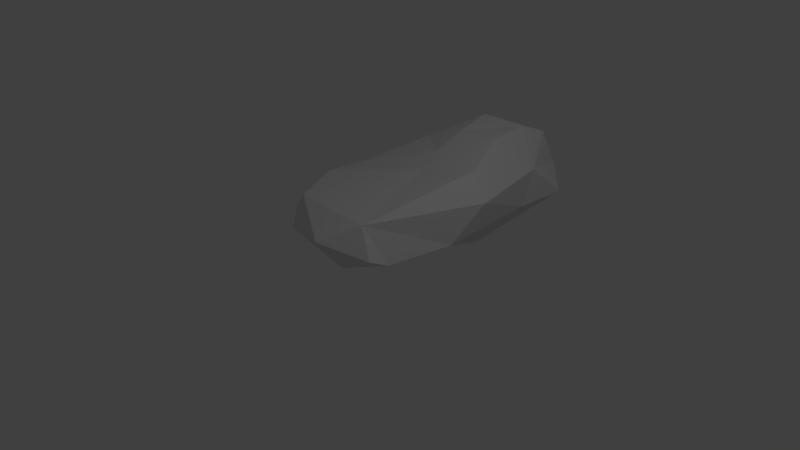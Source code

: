 # Source: Stone.blend  (saved by Blender 2.79.0; exported with 4.5.12 LTS)
import bpy
from mathutils import Matrix  # noqa: F401  (used for matrix-valued properties, if any)

bpy.ops.wm.read_factory_settings(use_empty=True)
scene = bpy.context.scene
scene.name = 'Scene'

# ---- collections
col_collection_1 = bpy.data.collections.new('Collection 1'); scene.collection.children.link(col_collection_1)

# ---- world
world_world = bpy.data.worlds.new('World'); scene.world = world_world
world_world.color = (0.05088, 0.05088, 0.05088)
world_world.use_sun_shadow = False
world_world.sun_shadow_jitter_overblur = 0.0
world_world.cycles.sampling_method = 'MANUAL'

# ---- cameras
cam_camera = bpy.data.cameras.new('Camera')
cam_camera.clip_end = 100.0
cam_camera.lens = 35.0
cam_camera.sensor_width = 32.0
cam_camera.sensor_height = 18.0
cam_camera.ortho_scale = 7.314
cam_camera.dof.focus_distance = 0.0
cam_camera.dof.aperture_fstop = 128.0

# ---- lights
light_lamp = bpy.data.lights.new('Lamp', 'POINT')
light_lamp.transmission_factor = 0.0
light_lamp.cutoff_distance = 30.0
light_lamp.energy = 100.0
light_lamp.shadow_buffer_clip_start = 1.001
light_lamp.shadow_soft_size = 0.1
light_lamp.shadow_maximum_resolution = 0.006
light_lamp.use_absolute_resolution = True

# ---- meshes
me_plane = bpy.data.meshes.new('Plane')
me_plane.from_pydata([(0.2927, -0.079, -0.06012), (0.1134, 0.5165, 0.2085), (-0.3029, -0.2583, 0.2085), (-0.265, 0.2959, 0.6511), (-1.085, 0.5391, 0.1933), (-1.452, 0.1591, 0.05002), (-1.404, 0.5845, -0.5253), (-1.392, -0.3017, -0.161), (-0.4227, 0.6576, -1.409), (0.2787, 0.7618, -1.643), (-1.734, 0.1533, -1.465), (-1.463, 0.5157, -1.227), (0.4398, -0.0936, -1.068), (0.5835, 0.4156, -1.554), (0.3506, 0.4637, -2.848), (0.2829, -0.1077, -2.727), (-0.5592, 0.7688, -1.766), (-1.208, 0.7026, -2.281), (-0.5839, 0.9347, -2.275), (-0.09493, 0.9397, -3.091), (-1.596, -0.2544, -1.455), (-2.1, -0.1852, -2.598), (-1.764, -0.471, -3.307), (-1.366, 0.01758, -3.705), (-0.7394, 0.9856, -2.999), (-0.8188, 0.4971, -3.654), (-1.534, 0.4493, -3.224), (-0.09886, 0.7336, -3.611), (0.3136, 0.09752, 0.2713), (-0.05158, 0.1791, -3.862), (-0.03228, -0.4754, -3.085), (-1.346, -0.5045, -3.692), (-0.8906, -0.5579, -3.08), (-0.7842, -0.1966, -3.937), (0.3433, -0.09582, -3.524), (0.04209, 0.9673, -2.318), (-0.9749, 0.1962, 0.4731), (-1.584, -0.6202, -2.453), (-1.155, -0.7131, -2.136), (-1.045, -0.4607, -0.9299), (-0.3663, -0.4692, -0.9274), (0.08953, -0.499, -1.971), (-0.5159, -0.69, -1.887)], [], [(28, 1, 3), (1, 0, 12), (12, 13, 1), (13, 9, 1), (9, 8, 1), (8, 4, 1), (3, 1, 4), (8, 6, 4), (6, 5, 4), (6, 7, 5), (5, 7, 2), (8, 11, 6), (11, 10, 6), (11, 17, 10), (17, 11, 16), (11, 8, 16), (16, 8, 9), (16, 9, 18), (36, 5, 2), (14, 9, 13), (14, 13, 15), (13, 12, 15), (5, 36, 4), (18, 17, 16), (3, 36, 2), (1, 28, 0), (3, 2, 28), (0, 28, 2), (19, 24, 18), (18, 24, 17), (15, 34, 14), (34, 29, 14), (29, 27, 14), (27, 19, 14), (27, 24, 19), (27, 25, 24), (25, 26, 24), (24, 26, 17), (26, 21, 17), (17, 21, 10), (21, 20, 10), (10, 20, 7), (23, 22, 21), (23, 21, 26), (26, 25, 23), (25, 33, 23), (33, 31, 23), (23, 31, 22), (33, 32, 31), (30, 34, 15), (32, 33, 30), (4, 36, 3), (33, 34, 30), (33, 29, 34), (29, 33, 25), (29, 25, 27), (7, 6, 10), (14, 35, 9), (35, 18, 9), (35, 19, 18), (19, 35, 14), (0, 2, 40), (40, 2, 7), (40, 7, 39), (39, 7, 20), (39, 20, 38), (38, 20, 37), (37, 20, 21), (37, 21, 22), (37, 22, 31), (37, 31, 32), (37, 32, 38), (38, 32, 42), (32, 30, 42), (42, 30, 41), (30, 15, 41), (15, 12, 41), (41, 12, 40), (12, 0, 40), (41, 40, 42), (40, 39, 42), (39, 38, 42)])
me_plane.use_remesh_preserve_volume = False
me_plane.use_remesh_preserve_attributes = False
me_plane.use_mirror_vertex_groups = False
me_plane.update()

# ---- objects
ob_plane = bpy.data.objects.new('Plane', me_plane)
ob_lamp = bpy.data.objects.new('Lamp', light_lamp)
ob_camera = bpy.data.objects.new('Camera', cam_camera)

# ---- transforms, parenting, visibility, modifiers, constraints
ob_plane.location = (0.0, 0.0, 0.0)
ob_plane.rotation_euler = (1.571, -0.0, 0.0)
ob_plane.lineart.crease_threshold = 0.0
ob_lamp.location = (4.076, 1.005, 5.904)
ob_lamp.rotation_euler = (0.6503, 0.05522, 1.866)
ob_lamp.lock_rotations_4d = False
ob_lamp.empty_display_type = 'ARROWS'
ob_lamp.color = (0.0, 0.0, 0.0, 0.0)
ob_lamp.lineart.crease_threshold = 0.0
ob_camera.location = (7.481, -6.508, 5.344)
ob_camera.rotation_euler = (1.109, 0.0, 0.8149)
ob_camera.lock_rotations_4d = False
ob_camera.empty_display_type = 'ARROWS'
ob_camera.color = (0.0, 0.0, 0.0, 0.0)
ob_camera.display_type = 'WIRE'
ob_camera.lineart.crease_threshold = 0.0

# ---- collection membership
col_collection_1.objects.link(ob_plane)
col_collection_1.objects.link(ob_lamp)
col_collection_1.objects.link(ob_camera)

# ---- scene / render settings (as saved in the file)
scene.camera = ob_camera
scene.frame_start = 1; scene.frame_end = 250; scene.frame_set(1)
scene.render.engine = 'BLENDER_EEVEE_NEXT'
scene.render.resolution_percentage = 50
scene.render.dither_intensity = 0.0
scene.cycles.use_denoising = False
scene.cycles.samples = 128
scene.cycles.sampling_pattern = 'TABULATED_SOBOL'
scene.cycles.use_adaptive_sampling = False
scene.cycles.use_light_tree = False
scene.cycles.blur_glossy = 0.0
scene.cycles.sample_clamp_indirect = 0.0
scene.view_settings.view_transform = 'Standard'
bpy.context.view_layer.update()
